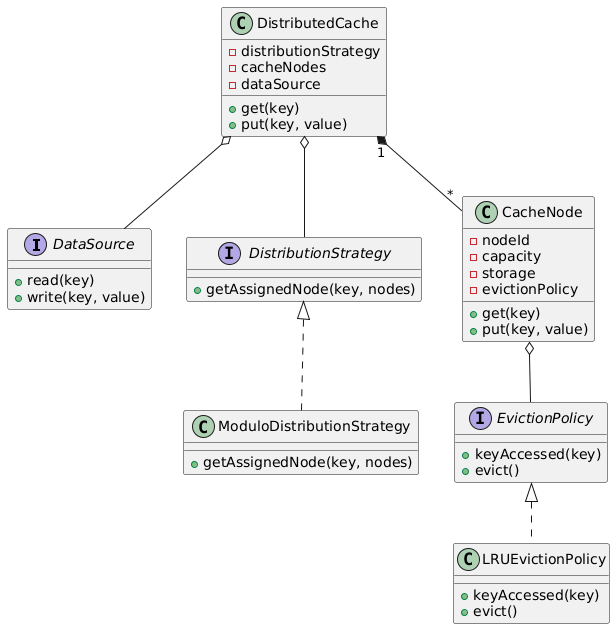

The diagram above was rendered by PlantUML. Its source (embedded in the PNG):
@startuml
interface DataSource {
    + read(key)
    + write(key, value)
}

interface EvictionPolicy {
    + keyAccessed(key)
    + evict()
}

class LRUEvictionPolicy {
    + keyAccessed(key)
    + evict()
}

interface DistributionStrategy {
    + getAssignedNode(key, nodes)
}

class ModuloDistributionStrategy {
    + getAssignedNode(key, nodes)
}

class CacheNode {
    - nodeId
    - capacity
    - storage
    - evictionPolicy
    + get(key)
    + put(key, value)
}

class DistributedCache {
    - distributionStrategy
    - cacheNodes
    - dataSource
    + get(key)
    + put(key, value)
}

EvictionPolicy <|.. LRUEvictionPolicy
DistributionStrategy <|.. ModuloDistributionStrategy

CacheNode o-- EvictionPolicy
DistributedCache o-- DistributionStrategy
DistributedCache o-- DataSource
DistributedCache "1" *-- "*" CacheNode
@enduml